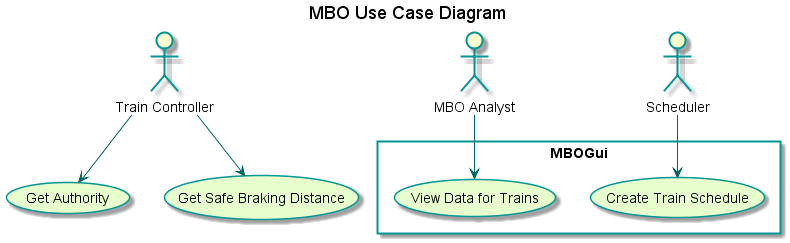

The diagram above was rendered by PlantUML. Its source (embedded in the PNG):
@startuml
title MBO Use Case Diagram

skinparam usecaseBackgroundColor #e6ffcc
skinparam usecaseBorderColor 	#049595
skinparam actorBorderColor 	#049595
skinparam packageBorderCOlor  #049595
skinparam arrowColor #006666

:Train Controller: as tc
:MBO Analyst: as ma
:Scheduler: as s

rectangle MBOGui{
	(View Data for Trains)
	(Create Train Schedule)
}

ma --> (View Data for Trains)
tc --> (Get Authority)
tc --> (Get Safe Braking Distance)
s --> (Create Train Schedule)
@enduml